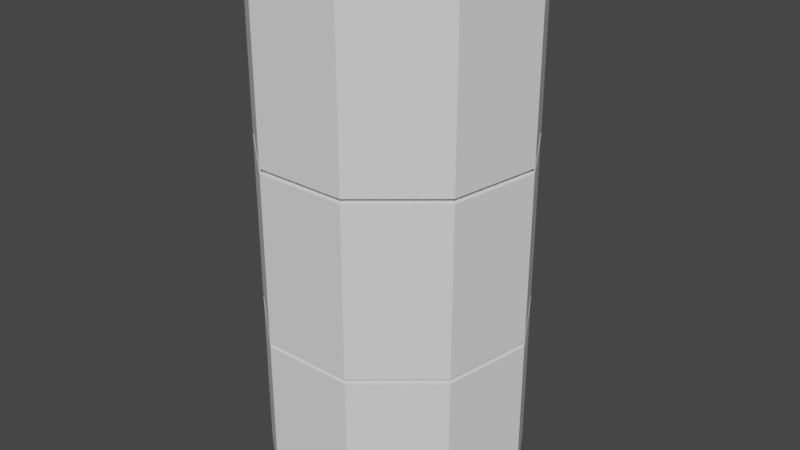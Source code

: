 # Source: cilindro_interno.blend  (saved by Blender 3.3.6; exported with 4.5.12 LTS)
import bpy
from mathutils import Matrix  # noqa: F401  (used for matrix-valued properties, if any)

bpy.ops.wm.read_factory_settings(use_empty=True)
scene = bpy.context.scene
scene.name = 'Scene'

# ---- collections
col_collection = bpy.data.collections.new('Collection'); scene.collection.children.link(col_collection)

# ---- world
world_world = bpy.data.worlds.new('World'); scene.world = world_world
world_world.use_nodes = True; world_world.node_tree.nodes.clear()
_N = world_world.node_tree.nodes; _L = world_world.node_tree.links
n0 = _N.new('ShaderNodeOutputWorld'); n0.name = 'World Output'; n0.location = (300, 300)
n1 = _N.new('ShaderNodeBackground'); n1.name = 'Background'; n1.location = (10, 300)
n1.inputs[0].default_value = (0.05088, 0.05088, 0.05088, 1.0)
_L.new(n1.outputs[0], n0.inputs[0])
n0.is_active_output = True
world_world.color = (0.05088, 0.05088, 0.05088)
world_world.use_sun_shadow = False
world_world.sun_shadow_jitter_overblur = 0.0

# ---- meshes
me_cylinder_002 = bpy.data.meshes.new('Cylinder.002')
me_cylinder_002.from_pydata([(0.0, 1.0, -0.3598), (0.0, 1.0, -0.34), (0.6428, 0.766, -0.3598), (0.6428, 0.766, -0.34), (0.9848, 0.1736, -0.3598), (0.9848, 0.1736, -0.34), (0.866, -0.5, -0.3598), (0.866, -0.5, -0.34), (0.342, -0.9397, -0.3598), (0.342, -0.9397, -0.34), (-0.342, -0.9397, -0.3598), (-0.342, -0.9397, -0.34), (-0.866, -0.5, -0.3598), (-0.866, -0.5, -0.34), (-0.9848, 0.1736, -0.3598), (-0.9848, 0.1736, -0.34), (-0.6428, 0.766, -0.3598), (-0.6428, 0.766, -0.34), (0.0, 0.9, 0.35), (0.5785, 0.6894, 0.35), (0.8863, 0.1563, 0.35), (0.7794, -0.45, 0.35), (0.3078, -0.8457, 0.35), (-0.3078, -0.8457, 0.35), (-0.7794, -0.45, 0.35), (-0.8863, 0.1563, 0.35), (-0.5785, 0.6894, 0.35), (0.0, 1.0, 1.04), (0.6428, 0.766, 1.04), (0.9848, 0.1736, 1.04), (0.866, -0.5, 1.04), (0.342, -0.9397, 1.04), (-0.342, -0.9397, 1.04), (-0.866, -0.5, 1.04), (-0.9848, 0.1736, 1.04), (-0.6428, 0.766, 1.04), (0.0, 0.9, 0.35), (0.5785, 0.6894, 0.35), (0.8863, 0.1563, 0.35), (0.7794, -0.45, 0.35), (0.3078, -0.8457, 0.35), (-0.3078, -0.8457, 0.35), (-0.7794, -0.45, 0.35), (-0.8863, 0.1563, 0.35), (-0.5785, 0.6894, 0.35), (0.866, -0.5, 0.3599), (0.342, -0.9397, 0.3599), (0.0, 1.0, 0.3599), (0.6428, 0.766, 0.3599), (-0.9848, 0.1736, 0.3599), (-0.6428, 0.766, 0.3599), (-0.342, -0.9397, 0.3599), (0.9848, 0.1736, 0.3599), (-0.866, -0.5, 0.3599), (-0.9848, 0.1736, 0.3401), (-0.6428, 0.766, 0.3401), (-0.866, -0.5, 0.3401), (-0.342, -0.9397, 0.3401), (0.342, -0.9397, 0.3401), (0.866, -0.5, 0.3401), (0.0, 1.0, 0.3401), (0.6428, 0.766, 0.3401), (0.9848, 0.1736, 0.3401), (0.0, 0.9, -0.3499), (0.5785, 0.6894, -0.3499), (0.8863, 0.1563, -0.3499), (0.7794, -0.45, -0.3499), (0.3078, -0.8457, -0.3499), (-0.3078, -0.8457, -0.3499), (-0.7794, -0.45, -0.3499), (-0.8863, 0.1563, -0.3499), (-0.5785, 0.6894, -0.3499), (0.0, 0.9, 1.05), (0.5785, 0.6894, 1.05), (0.8863, 0.1563, 1.05), (0.7794, -0.45, 1.05), (0.3078, -0.8457, 1.05), (-0.3078, -0.8457, 1.05), (-0.7794, -0.45, 1.05), (-0.8863, 0.1563, 1.05), (-0.5785, 0.6894, 1.05), (0.0, 1.0, -1.04), (0.6428, 0.766, -1.04), (0.9848, 0.1736, -1.04), (0.866, -0.5, -1.04), (0.342, -0.9397, -1.04), (-0.342, -0.9397, -1.04), (-0.866, -0.5, -1.04), (-0.9848, 0.1736, -1.04), (-0.6428, 0.766, -1.04), (0.0, 0.9, -1.05), (0.5785, 0.6894, -1.05), (0.8863, 0.1563, -1.05), (0.7794, -0.45, -1.05), (0.3078, -0.8457, -1.05), (-0.3078, -0.8457, -1.05), (-0.7794, -0.45, -1.05), (-0.8863, 0.1563, -1.05), (-0.5785, 0.6894, -1.05)], [], [(63, 1, 3, 64), (64, 3, 5, 65), (65, 5, 7, 66), (66, 7, 9, 67), (67, 9, 11, 68), (68, 11, 13, 69), (69, 13, 15, 70), (55, 54, 25, 26), (70, 15, 17, 71), (71, 17, 1, 63), (10, 12, 87, 86), (46, 45, 30, 31), (54, 56, 24, 25), (56, 57, 23, 24), (57, 58, 22, 23), (58, 59, 21, 22), (61, 60, 18, 19), (59, 62, 20, 21), (62, 61, 19, 20), (60, 55, 26, 18), (33, 32, 77, 78), (48, 47, 27, 28), (50, 49, 34, 35), (51, 46, 31, 32), (52, 48, 28, 29), (47, 50, 35, 27), (53, 51, 32, 33), (45, 52, 29, 30), (49, 53, 33, 34), (18, 19, 37, 36), (25, 26, 44, 43), (22, 23, 41, 40), (19, 20, 38, 37), (26, 18, 36, 44), (23, 24, 42, 41), (20, 21, 39, 38), (24, 25, 43, 42), (22, 21, 39, 40), (25, 24, 53, 49), (21, 20, 52, 45), (24, 23, 51, 53), (18, 26, 50, 47), (20, 19, 48, 52), (23, 22, 46, 51), (26, 25, 49, 50), (19, 18, 47, 48), (22, 21, 45, 46), (1, 17, 55, 60), (5, 3, 61, 62), (7, 5, 62, 59), (3, 1, 60, 61), (9, 7, 59, 58), (11, 9, 58, 57), (13, 11, 57, 56), (15, 13, 56, 54), (17, 15, 54, 55), (16, 71, 63, 0), (14, 70, 71, 16), (12, 69, 70, 14), (10, 68, 69, 12), (8, 67, 68, 10), (6, 66, 67, 8), (4, 65, 66, 6), (2, 64, 65, 4), (0, 63, 64, 2), (73, 72, 80, 79, 78, 77, 76, 75, 74), (30, 29, 74, 75), (34, 33, 78, 79), (31, 30, 75, 76), (28, 27, 72, 73), (35, 34, 79, 80), (32, 31, 76, 77), (29, 28, 73, 74), (27, 35, 80, 72), (86, 87, 96, 95), (8, 10, 86, 85), (6, 8, 85, 84), (0, 2, 82, 81), (4, 6, 84, 83), (2, 4, 83, 82), (16, 0, 81, 89), (14, 16, 89, 88), (12, 14, 88, 87), (90, 91, 92, 93, 94, 95, 96, 97, 98), (83, 84, 93, 92), (87, 88, 97, 96), (84, 85, 94, 93), (81, 82, 91, 90), (88, 89, 98, 97), (85, 86, 95, 94), (82, 83, 92, 91), (89, 81, 90, 98)])
_uv = me_cylinder_002.uv_layers.new(name='UVMap')
_uv.uv.foreach_set('vector', [1.0, 0.75, 1.0, 1.0, 0.8889, 1.0, 0.8889, 0.75, 0.8889, 0.75, 0.8889, 1.0, 0.7778, 1.0, 0.7778, 0.75, 0.7778, 0.75, 0.7778, 1.0, 0.6667, 1.0, 0.6667, 0.75, 0.6667, 0.75, 0.6667, 1.0, 0.5556, 1.0, 0.5556, 0.75, 0.5556, 0.75, 0.5556, 1.0, 0.4444, 1.0, 0.4444, 0.75, 0.4444, 0.75, 0.4444, 1.0, 0.3333, 1.0, 0.3333, 0.75, 0.3333, 0.75, 0.3333, 1.0, 0.2222, 1.0, 0.2222, 0.75, 0.1111, 1.0, 0.2222, 1.0, 0.2222, 1.0, 0.1111, 1.0, 0.2222, 0.75, 0.2222, 1.0, 0.1111, 1.0, 0.1111, 0.75, 0.1111, 0.75, 0.1111, 1.0, 4.47e-08, 1.0, 4.47e-08, 0.75, 0.4444, 0.5, 0.3333, 0.5, 0.3333, 0.5, 0.4444, 0.5, 0.5556, 1.0, 0.6667, 1.0, 0.6667, 1.0, 0.5556, 1.0, 0.2222, 1.0, 0.3333, 1.0, 0.3333, 1.0, 0.2222, 1.0, 0.3333, 1.0, 0.4444, 1.0, 0.4444, 1.0, 0.3333, 1.0, 0.4444, 1.0, 0.5556, 1.0, 0.5556, 1.0, 0.4444, 1.0, 0.5556, 1.0, 0.6667, 1.0, 0.6667, 1.0, 0.5556, 1.0, 0.8889, 1.0, 1.0, 1.0, 1.0, 1.0, 0.8889, 1.0, 0.6667, 1.0, 0.7778, 1.0, 0.7778, 1.0, 0.6667, 1.0, 0.7778, 1.0, 0.8889, 1.0, 0.8889, 1.0, 0.7778, 1.0, 4.47e-08, 1.0, 0.1111, 1.0, 0.1111, 1.0, 4.47e-08, 1.0, 0.3333, 1.0, 0.4444, 1.0, 0.4444, 1.0, 0.3333, 1.0, 0.8889, 1.0, 1.0, 1.0, 1.0, 1.0, 0.8889, 1.0, 0.1111, 1.0, 0.2222, 1.0, 0.2222, 1.0, 0.1111, 1.0, 0.4444, 1.0, 0.5556, 1.0, 0.5556, 1.0, 0.4444, 1.0, 0.7778, 1.0, 0.8889, 1.0, 0.8889, 1.0, 0.7778, 1.0, 4.47e-08, 1.0, 0.1111, 1.0, 0.1111, 1.0, 4.47e-08, 1.0, 0.3333, 1.0, 0.4444, 1.0, 0.4444, 1.0, 0.3333, 1.0, 0.6667, 1.0, 0.7778, 1.0, 0.7778, 1.0, 0.6667, 1.0, 0.2222, 1.0, 0.3333, 1.0, 0.3333, 1.0, 0.2222, 1.0, 1.0, 1.0, 0.8889, 1.0, 0.8889, 1.0, 1.0, 1.0, 0.2222, 1.0, 0.1111, 1.0, 0.1111, 1.0, 0.2222, 1.0, 0.5556, 1.0, 0.4444, 1.0, 0.4444, 1.0, 0.5556, 1.0, 0.8889, 1.0, 0.7778, 1.0, 0.7778, 1.0, 0.8889, 1.0, 0.1111, 1.0, 4.47e-08, 1.0, 4.47e-08, 1.0, 0.1111, 1.0, 0.4444, 1.0, 0.3333, 1.0, 0.3333, 1.0, 0.4444, 1.0, 0.7778, 1.0, 0.6667, 1.0, 0.6667, 1.0, 0.7778, 1.0, 0.3333, 1.0, 0.2222, 1.0, 0.2222, 1.0, 0.3333, 1.0, 0.5556, 1.0, 0.6667, 1.0, 0.6667, 1.0, 0.5556, 1.0, 0.2222, 1.0, 0.3333, 1.0, 0.3333, 1.0, 0.2222, 1.0, 0.6667, 1.0, 0.7778, 1.0, 0.7778, 1.0, 0.6667, 1.0, 0.3333, 1.0, 0.4444, 1.0, 0.4444, 1.0, 0.3333, 1.0, 4.47e-08, 1.0, 0.1111, 1.0, 0.1111, 1.0, 4.47e-08, 1.0, 0.7778, 1.0, 0.8889, 1.0, 0.8889, 1.0, 0.7778, 1.0, 0.4444, 1.0, 0.5556, 1.0, 0.5556, 1.0, 0.4444, 1.0, 0.1111, 1.0, 0.2222, 1.0, 0.2222, 1.0, 0.1111, 1.0, 0.8889, 1.0, 1.0, 1.0, 1.0, 1.0, 0.8889, 1.0, 0.5556, 1.0, 0.6667, 1.0, 0.6667, 1.0, 0.5556, 1.0, 4.47e-08, 1.0, 0.1111, 1.0, 0.1111, 1.0, 4.47e-08, 1.0, 0.7778, 1.0, 0.8889, 1.0, 0.8889, 1.0, 0.7778, 1.0, 0.6667, 1.0, 0.7778, 1.0, 0.7778, 1.0, 0.6667, 1.0, 0.8889, 1.0, 1.0, 1.0, 1.0, 1.0, 0.8889, 1.0, 0.5556, 1.0, 0.6667, 1.0, 0.6667, 1.0, 0.5556, 1.0, 0.4444, 1.0, 0.5556, 1.0, 0.5556, 1.0, 0.4444, 1.0, 0.3333, 1.0, 0.4444, 1.0, 0.4444, 1.0, 0.3333, 1.0, 0.2222, 1.0, 0.3333, 1.0, 0.3333, 1.0, 0.2222, 1.0, 0.1111, 1.0, 0.2222, 1.0, 0.2222, 1.0, 0.1111, 1.0, 0.1111, 0.5, 0.1111, 0.75, 4.47e-08, 0.75, 4.47e-08, 0.5, 0.2222, 0.5, 0.2222, 0.75, 0.1111, 0.75, 0.1111, 0.5, 0.3333, 0.5, 0.3333, 0.75, 0.2222, 0.75, 0.2222, 0.5, 0.4444, 0.5, 0.4444, 0.75, 0.3333, 0.75, 0.3333, 0.5, 0.5556, 0.5, 0.5556, 0.75, 0.4444, 0.75, 0.4444, 0.5, 0.6667, 0.5, 0.6667, 0.75, 0.5556, 0.75, 0.5556, 0.5, 0.7778, 0.5, 0.7778, 0.75, 0.6667, 0.75, 0.6667, 0.5, 0.8889, 0.5, 0.8889, 0.75, 0.7778, 0.75, 0.7778, 0.5, 1.0, 0.5, 1.0, 0.75, 0.8889, 0.75, 0.8889, 0.5, 0.4043, 0.4339, 0.25, 0.49, 0.09573, 0.4339, 0.01365, 0.2917, 0.04215, 0.13, 0.1679, 0.02447, 0.3321, 0.02447, 0.4578, 0.13, 0.4864, 0.2917, 0.6667, 1.0, 0.7778, 1.0, 0.7778, 1.0, 0.6667, 1.0, 0.2222, 1.0, 0.3333, 1.0, 0.3333, 1.0, 0.2222, 1.0, 0.5556, 1.0, 0.6667, 1.0, 0.6667, 1.0, 0.5556, 1.0, 0.8889, 1.0, 1.0, 1.0, 1.0, 1.0, 0.8889, 1.0, 0.1111, 1.0, 0.2222, 1.0, 0.2222, 1.0, 0.1111, 1.0, 0.4444, 1.0, 0.5556, 1.0, 0.5556, 1.0, 0.4444, 1.0, 0.7778, 1.0, 0.8889, 1.0, 0.8889, 1.0, 0.7778, 1.0, 4.47e-08, 1.0, 0.1111, 1.0, 0.1111, 1.0, 4.47e-08, 1.0, 0.4444, 0.5, 0.3333, 0.5, 0.3333, 0.5, 0.4444, 0.5, 0.5556, 0.5, 0.4444, 0.5, 0.4444, 0.5, 0.5556, 0.5, 0.6667, 0.5, 0.5556, 0.5, 0.5556, 0.5, 0.6667, 0.5, 1.0, 0.5, 0.8889, 0.5, 0.8889, 0.5, 1.0, 0.5, 0.7778, 0.5, 0.6667, 0.5, 0.6667, 0.5, 0.7778, 0.5, 0.8889, 0.5, 0.7778, 0.5, 0.7778, 0.5, 0.8889, 0.5, 0.1111, 0.5, 4.47e-08, 0.5, 4.47e-08, 0.5, 0.1111, 0.5, 0.2222, 0.5, 0.1111, 0.5, 0.1111, 0.5, 0.2222, 0.5, 0.3333, 0.5, 0.2222, 0.5, 0.2222, 0.5, 0.3333, 0.5, 0.75, 0.49, 0.9043, 0.4339, 0.9864, 0.2917, 0.9578, 0.13, 0.8321, 0.02447, 0.6679, 0.02447, 0.5422, 0.13, 0.5136, 0.2917, 0.5957, 0.4339, 0.7778, 0.5, 0.6667, 0.5, 0.6667, 0.5, 0.7778, 0.5, 0.3333, 0.5, 0.2222, 0.5, 0.2222, 0.5, 0.3333, 0.5, 0.6667, 0.5, 0.5556, 0.5, 0.5556, 0.5, 0.6667, 0.5, 1.0, 0.5, 0.8889, 0.5, 0.8889, 0.5, 1.0, 0.5, 0.2222, 0.5, 0.1111, 0.5, 0.1111, 0.5, 0.2222, 0.5, 0.5556, 0.5, 0.4444, 0.5, 0.4444, 0.5, 0.5556, 0.5, 0.8889, 0.5, 0.7778, 0.5, 0.7778, 0.5, 0.8889, 0.5, 0.1111, 0.5, 4.47e-08, 0.5, 4.47e-08, 0.5, 0.1111, 0.5])
me_cylinder_002.update()

# ---- objects
ob_cylinder_002 = bpy.data.objects.new('Cylinder.002', me_cylinder_002)

# ---- transforms, parenting, visibility, modifiers, constraints
ob_cylinder_002.location = (0.0, 0.0, 1.1)
ob_cylinder_002.scale = (0.54, 0.54, 0.9997)

# ---- collection membership
col_collection.objects.link(ob_cylinder_002)

# ---- scene / render settings (as saved in the file)
scene.frame_start = 1; scene.frame_end = 250; scene.frame_set(2)
scene.render.engine = 'BLENDER_EEVEE_NEXT'
scene.cycles.sampling_pattern = 'TABULATED_SOBOL'
scene.cycles.use_light_tree = False
scene.view_settings.view_transform = 'Filmic'
bpy.context.view_layer.update()

# ---- added for rendering (the .blend has no active camera and no usable light): camera, sun
cam_auto = bpy.data.cameras.new('AutoCamera')
cam_auto.lens = 50.0
cam_auto.sensor_width = 36.0
cam_auto.clip_end = 1000.0
ob_auto_camera = bpy.data.objects.new('AutoCamera', cam_auto)
scene.collection.objects.link(ob_auto_camera)
ob_auto_camera.location = (2.38337, -2.84377, 3.00667)
ob_auto_camera.rotation_euler = (1.09748, -7.21219e-08, 0.694738)
scene.camera = ob_auto_camera
light_auto_sun = bpy.data.lights.new('AutoSun', 'SUN')
light_auto_sun.energy = 3.0
light_auto_sun.angle = 0.0523599
ob_auto_sun = bpy.data.objects.new('AutoSun', light_auto_sun)
scene.collection.objects.link(ob_auto_sun)
ob_auto_sun.rotation_euler = (0.872665, 0.174533, 0.523599)
bpy.context.view_layer.update()
